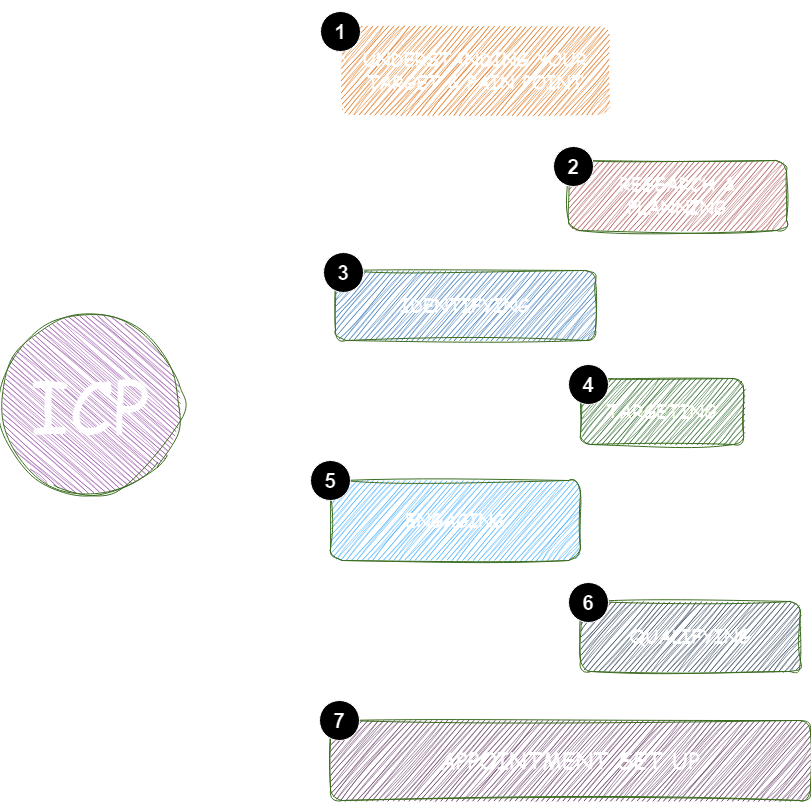

The diagram above was exported from draw.io. Its source (the exported page's mxGraphModel, read from the mxfile embedded in the PNG):
<mxGraphModel dx="2200" dy="1195" grid="1" gridSize="10" guides="1" tooltips="1" connect="1" arrows="1" fold="1" page="1" pageScale="1" pageWidth="1100" pageHeight="850" background="none" math="0" shadow="0">
  <root>
    <mxCell id="0" />
    <mxCell id="1" parent="0" />
    <mxCell id="374e34682ed331ee-1" value="&lt;font face=&quot;Comic Sans MS&quot; style=&quot;font-size: 72px;&quot;&gt;ICP&lt;/font&gt;" style="ellipse;whiteSpace=wrap;html=1;rounded=0;shadow=0;dashed=0;comic=0;fontFamily=Verdana;fontSize=22;fillColor=#EA99FF;strokeColor=#82b366;direction=south;sketch=1;curveFitting=1;jiggle=2;" parent="1" vertex="1">
      <mxGeometry x="460" y="355" width="180" height="180" as="geometry" />
    </mxCell>
    <mxCell id="XDIAd1II1WJdPkXpCDxt-1" value="&lt;p data-pm-slice=&quot;1 1 []&quot; style=&quot;line-height: 1.2; text-align: unstyled; font-size: 18px;&quot;&gt;&lt;strong&gt;&lt;font face=&quot;Comic Sans MS&quot;&gt;IDENTIFYING&lt;/font&gt;&lt;/strong&gt;&lt;/p&gt;" style="rounded=1;whiteSpace=wrap;html=1;fontSize=22;fontFamily=Verdana;strokeColor=#82b366;shadow=0;dashed=0;comic=0;fillColor=#66B2FF;sketch=1;curveFitting=1;jiggle=2;" parent="1" vertex="1">
      <mxGeometry x="795" y="310" width="260" height="70" as="geometry" />
    </mxCell>
    <mxCell id="XDIAd1II1WJdPkXpCDxt-4" value="&lt;p data-pm-slice=&quot;1 1 []&quot; style=&quot;line-height: 1.2; text-align: unstyled; font-size: 18px;&quot;&gt;&lt;strong&gt;&lt;font face=&quot;Comic Sans MS&quot;&gt;TARGETING&lt;/font&gt;&lt;/strong&gt;&lt;/p&gt;" style="rounded=1;whiteSpace=wrap;html=1;fontSize=22;fontFamily=Verdana;strokeColor=#82b366;shadow=0;dashed=0;comic=0;fillColor=#99FF33;sketch=1;curveFitting=1;jiggle=2;" parent="1" vertex="1">
      <mxGeometry x="1040" y="418" width="163" height="66" as="geometry" />
    </mxCell>
    <mxCell id="t1qGXz9cTrVALBRtksjG-5" style="edgeStyle=orthogonalEdgeStyle;rounded=0;orthogonalLoop=1;jettySize=auto;html=1;curved=1;strokeWidth=2;" edge="1" parent="1">
      <mxGeometry relative="1" as="geometry">
        <mxPoint x="930" y="297" as="targetPoint" />
        <mxPoint x="1010" y="237" as="sourcePoint" />
      </mxGeometry>
    </mxCell>
    <mxCell id="XDIAd1II1WJdPkXpCDxt-6" value="&lt;p data-pm-slice=&quot;1 1 []&quot; style=&quot;line-height: 1.2; text-align: unstyled; font-size: 18px;&quot;&gt;&lt;strong&gt;&lt;font face=&quot;Comic Sans MS&quot;&gt;RESEARCH &amp;amp; PLANNING&lt;/font&gt;&lt;/strong&gt;&lt;/p&gt;" style="rounded=1;whiteSpace=wrap;html=1;fontSize=22;fontFamily=Verdana;strokeColor=#82b366;shadow=0;dashed=0;comic=0;sketch=1;curveFitting=1;jiggle=2;fillColor=#FF9999;" parent="1" vertex="1">
      <mxGeometry x="1028" y="200" width="218" height="70" as="geometry" />
    </mxCell>
    <mxCell id="t1qGXz9cTrVALBRtksjG-2" style="edgeStyle=orthogonalEdgeStyle;rounded=0;orthogonalLoop=1;jettySize=auto;html=1;curved=1;strokeWidth=2;" edge="1" parent="1">
      <mxGeometry relative="1" as="geometry">
        <mxPoint x="1160" y="180" as="targetPoint" />
        <mxPoint x="1090" y="110" as="sourcePoint" />
      </mxGeometry>
    </mxCell>
    <mxCell id="XDIAd1II1WJdPkXpCDxt-7" value="&lt;h2 style=&quot;line-height: 1.2; text-align: unstyled; font-size: 18px;&quot;&gt;&lt;strong&gt;&lt;font face=&quot;Comic Sans MS&quot;&gt;UNDERSTANDING YOUR TARGET &amp;amp; PAIN POINT&lt;/font&gt;&lt;/strong&gt;&lt;/h2&gt;" style="rounded=1;whiteSpace=wrap;html=1;fontSize=22;fontFamily=Verdana;strokeColor=#000000;shadow=1;dashed=0;comic=0;fillColor=#FF8000;sketch=1;curveFitting=1;jiggle=2;glass=0;" parent="1" vertex="1">
      <mxGeometry x="800" y="65" width="270" height="90" as="geometry" />
    </mxCell>
    <mxCell id="XDIAd1II1WJdPkXpCDxt-8" value="&lt;p data-pm-slice=&quot;1 1 []&quot; style=&quot;line-height: 1.2; text-align: unstyled; font-size: 18px;&quot;&gt;&lt;strong&gt;&lt;font face=&quot;Comic Sans MS&quot;&gt;ENGAGING&lt;/font&gt;&lt;/strong&gt;&lt;/p&gt;" style="rounded=1;whiteSpace=wrap;html=1;fontSize=22;fontFamily=Verdana;strokeColor=#82b366;shadow=0;dashed=0;comic=0;fillColor=#007FFF;sketch=1;curveFitting=1;jiggle=2;" parent="1" vertex="1">
      <mxGeometry x="790" y="520" width="250" height="80" as="geometry" />
    </mxCell>
    <mxCell id="XDIAd1II1WJdPkXpCDxt-9" value="&lt;p data-pm-slice=&quot;1 1 []&quot; style=&quot;line-height: 1.2; text-align: unstyled; font-size: 18px;&quot;&gt;&lt;strong&gt;&lt;font face=&quot;Comic Sans MS&quot;&gt;QUALIFYING&lt;/font&gt;&lt;/strong&gt;&lt;/p&gt;" style="rounded=1;whiteSpace=wrap;html=1;fontSize=22;fontFamily=Verdana;strokeColor=#82b366;shadow=0;dashed=0;comic=0;fillColor=#CCE5FF;sketch=1;curveFitting=1;jiggle=2;" parent="1" vertex="1">
      <mxGeometry x="1040" y="641" width="220" height="70" as="geometry" />
    </mxCell>
    <mxCell id="XDIAd1II1WJdPkXpCDxt-10" value="&lt;b&gt;&lt;font face=&quot;Comic Sans MS&quot;&gt;APPOINTMENT SET UP&lt;/font&gt;&lt;/b&gt;" style="rounded=1;whiteSpace=wrap;html=1;fontSize=22;fontFamily=Verdana;strokeColor=#82b366;shadow=0;dashed=0;comic=0;fillColor=#FFCCFF;sketch=1;curveFitting=1;jiggle=2;" parent="1" vertex="1">
      <mxGeometry x="790" y="760" width="480" height="80" as="geometry" />
    </mxCell>
    <mxCell id="XDIAd1II1WJdPkXpCDxt-21" value="&lt;font style=&quot;font-size: 21px;&quot;&gt;&lt;b&gt;3&lt;/b&gt;&lt;/font&gt;" style="ellipse;whiteSpace=wrap;html=1;aspect=fixed;" parent="1" vertex="1">
      <mxGeometry x="783" y="292" width="40" height="40" as="geometry" />
    </mxCell>
    <mxCell id="XDIAd1II1WJdPkXpCDxt-34" value="" style="edgeStyle=orthogonalEdgeStyle;rounded=0;orthogonalLoop=1;jettySize=auto;html=1;" parent="1" target="XDIAd1II1WJdPkXpCDxt-19" edge="1">
      <mxGeometry relative="1" as="geometry">
        <mxPoint x="730" y="279" as="targetPoint" />
        <mxPoint x="800" y="119.00000000000011" as="sourcePoint" />
      </mxGeometry>
    </mxCell>
    <mxCell id="XDIAd1II1WJdPkXpCDxt-19" value="&lt;font style=&quot;font-size: 21px;&quot;&gt;&lt;b&gt;1&lt;/b&gt;&lt;/font&gt;" style="ellipse;whiteSpace=wrap;html=1;aspect=fixed;" parent="1" vertex="1">
      <mxGeometry x="780" y="51" width="40" height="40" as="geometry" />
    </mxCell>
    <mxCell id="XDIAd1II1WJdPkXpCDxt-20" value="&lt;font style=&quot;font-size: 21px;&quot;&gt;&lt;b&gt;2&lt;/b&gt;&lt;/font&gt;" style="ellipse;whiteSpace=wrap;html=1;aspect=fixed;" parent="1" vertex="1">
      <mxGeometry x="1013" y="186" width="40" height="40" as="geometry" />
    </mxCell>
    <mxCell id="XDIAd1II1WJdPkXpCDxt-25" value="&lt;font style=&quot;font-size: 21px;&quot;&gt;&lt;b&gt;7&lt;/b&gt;&lt;/font&gt;" style="ellipse;whiteSpace=wrap;html=1;aspect=fixed;" parent="1" vertex="1">
      <mxGeometry x="779" y="740" width="40" height="40" as="geometry" />
    </mxCell>
    <mxCell id="XDIAd1II1WJdPkXpCDxt-24" value="&lt;font style=&quot;font-size: 21px;&quot;&gt;&lt;b&gt;6&lt;/b&gt;&lt;/font&gt;" style="ellipse;whiteSpace=wrap;html=1;aspect=fixed;" parent="1" vertex="1">
      <mxGeometry x="1028" y="622" width="40" height="40" as="geometry" />
    </mxCell>
    <mxCell id="XDIAd1II1WJdPkXpCDxt-23" value="&lt;font style=&quot;font-size: 21px;&quot;&gt;&lt;b&gt;5&lt;/b&gt;&lt;/font&gt;" style="ellipse;whiteSpace=wrap;html=1;aspect=fixed;" parent="1" vertex="1">
      <mxGeometry x="770" y="500" width="40" height="40" as="geometry" />
    </mxCell>
    <mxCell id="XDIAd1II1WJdPkXpCDxt-22" value="&lt;font style=&quot;font-size: 21px;&quot;&gt;&lt;b&gt;4&lt;/b&gt;&lt;/font&gt;" style="ellipse;whiteSpace=wrap;html=1;aspect=fixed;" parent="1" vertex="1">
      <mxGeometry x="1028" y="404" width="40" height="40" as="geometry" />
    </mxCell>
    <mxCell id="t1qGXz9cTrVALBRtksjG-3" style="edgeStyle=orthogonalEdgeStyle;rounded=0;orthogonalLoop=1;jettySize=auto;html=1;curved=1;strokeWidth=2;" edge="1" parent="1">
      <mxGeometry relative="1" as="geometry">
        <mxPoint x="1140" y="407" as="targetPoint" />
        <mxPoint x="1070" y="337" as="sourcePoint" />
      </mxGeometry>
    </mxCell>
    <mxCell id="t1qGXz9cTrVALBRtksjG-4" style="edgeStyle=orthogonalEdgeStyle;rounded=0;orthogonalLoop=1;jettySize=auto;html=1;curved=1;strokeWidth=2;" edge="1" parent="1">
      <mxGeometry relative="1" as="geometry">
        <mxPoint x="1120" y="630" as="targetPoint" />
        <mxPoint x="1050" y="560" as="sourcePoint" />
      </mxGeometry>
    </mxCell>
    <mxCell id="t1qGXz9cTrVALBRtksjG-6" style="edgeStyle=orthogonalEdgeStyle;rounded=0;orthogonalLoop=1;jettySize=auto;html=1;curved=1;strokeWidth=2;" edge="1" parent="1">
      <mxGeometry relative="1" as="geometry">
        <mxPoint x="948" y="510" as="targetPoint" />
        <mxPoint x="1028" y="450" as="sourcePoint" />
      </mxGeometry>
    </mxCell>
    <mxCell id="t1qGXz9cTrVALBRtksjG-7" style="edgeStyle=orthogonalEdgeStyle;rounded=0;orthogonalLoop=1;jettySize=auto;html=1;curved=1;strokeWidth=2;" edge="1" parent="1">
      <mxGeometry relative="1" as="geometry">
        <mxPoint x="942" y="743" as="targetPoint" />
        <mxPoint x="1022" y="683" as="sourcePoint" />
      </mxGeometry>
    </mxCell>
    <mxCell id="t1qGXz9cTrVALBRtksjG-8" value="" style="shape=curlyBracket;whiteSpace=wrap;html=1;rounded=1;labelPosition=left;verticalLabelPosition=middle;align=right;verticalAlign=middle;" vertex="1" parent="1">
      <mxGeometry x="702" y="40" width="20" height="810" as="geometry" />
    </mxCell>
  </root>
</mxGraphModel>